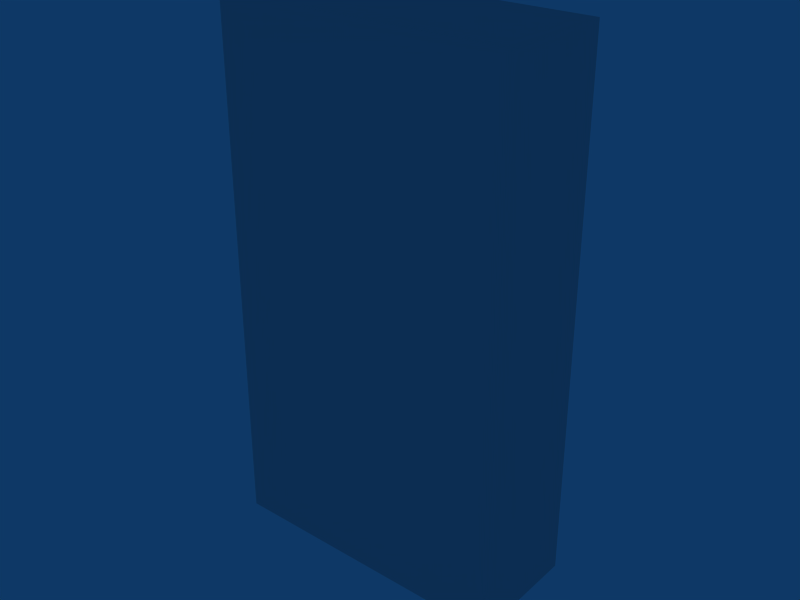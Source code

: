 # Source: Prefabs.blend  (saved by Blender 2.49.2; exported with 4.5.12 LTS)
import bpy
from mathutils import Matrix  # noqa: F401  (used for matrix-valued properties, if any)

bpy.ops.wm.read_factory_settings(use_empty=True)
scene = bpy.context.scene
scene.name = 'Scene'

# ---- collections
col_collection_1 = bpy.data.collections.new('Collection 1'); scene.collection.children.link(col_collection_1)

# ---- materials (node trees are filled in below, after node groups)
mat_tobeautorenamed4_001 = bpy.data.materials.new('ToBeAutoRenamed4.001')
mat_tobeautorenamed4_001.alpha_threshold = 0.0
mat_tobeautorenamed4_001.roughness = 0.5
mat_tobeautorenamed4_001.line_color = (0.0, 0.0, 0.0, 1.0)

# ---- material node trees

# ---- world
world_world = bpy.data.worlds.new('World'); scene.world = world_world
world_world.color = (0.05656, 0.2208, 0.4)
world_world.use_sun_shadow = False
world_world.sun_shadow_jitter_overblur = 0.0
world_world.cycles.sampling_method = 'MANUAL'
world_world.cycles.sample_map_resolution = 256

# ---- meshes
me_slidingbrush_001 = bpy.data.meshes.new('SlidingBrush.001')
me_slidingbrush_001.from_pydata([(-0.2, 0.5, -0.5), (0.2, 0.5, -0.5), (0.2, -0.5, -0.5), (-0.2, -0.5, -0.5), (-0.2, 0.5, 1.3), (0.2, 0.5, 1.3), (0.2, -0.5, 1.3), (-0.2, -0.5, 1.3)], [], [(0, 1, 2, 3), (4, 7, 6, 5), (0, 4, 5, 1), (1, 5, 6, 2), (2, 6, 7, 3), (4, 0, 3, 7)])
_uv = me_slidingbrush_001.uv_layers.new(name='UVTex')
_uv.uv.foreach_set('vector', [0.5, 0.85, 0.5, 0.65, -5.96e-08, 0.65, -5.96e-08, 0.85, 0.5, 0.85, -5.96e-08, 0.85, -2.384e-07, 0.65, 0.5, 0.65, 0.7633, -5.96e-08, 0.7633, 0.9816, 0.5451, 0.9816, 0.5451, -5.96e-08, 0.5454, -5.96e-08, 0.5454, 0.9816, -2.546e-07, 0.9816, -5.96e-08, -5.96e-08, 0.5451, -5.96e-08, 0.5451, 0.9816, 0.7633, 0.9816, 0.7633, -5.96e-08, 0.5454, 0.9816, 0.5454, 5.407e-09, -5.96e-08, 5.407e-09, -5.96e-08, 0.9816])
me_slidingbrush_001.materials.append(mat_tobeautorenamed4_001)
me_slidingbrush_001.use_remesh_preserve_volume = False
me_slidingbrush_001.use_remesh_preserve_attributes = False
me_slidingbrush_001.use_mirror_vertex_groups = False
me_slidingbrush_001.update()

# ---- objects
ob_door = bpy.data.objects.new('Door', me_slidingbrush_001)

# ---- transforms, parenting, visibility, modifiers, constraints
ob_door.location = (-0.5, 0.5, 0.5)
ob_door.rotation_euler = (0.0, -0.0, 1.571)
ob_door.lock_rotations_4d = False
ob_door.empty_display_type = 'ARROWS'
ob_door.lineart.crease_threshold = 0.0

# ---- collection membership
col_collection_1.objects.link(ob_door)

# ---- scene / render settings (as saved in the file)
scene.frame_start = 1; scene.frame_end = 250; scene.frame_set(1)
scene.render.engine = 'BLENDER_EEVEE_NEXT'
scene.render.image_settings.file_format = 'JPEG'
scene.render.image_settings.color_mode = 'RGB'
scene.render.image_settings.compression = 90
scene.render.resolution_x = 800
scene.render.resolution_y = 600
scene.render.pixel_aspect_x = 100.0
scene.render.pixel_aspect_y = 100.0
scene.render.fps = 25
scene.render.dither_intensity = 0.0
scene.render.use_compositing = False
scene.render.use_sequencer = False
scene.render.bake_margin = 2
scene.render.bake_bias = 0.0
scene.render.use_stamp_time = False
scene.render.use_stamp_date = False
scene.render.use_stamp_frame = False
scene.render.use_stamp_camera = False
scene.render.use_stamp_scene = False
scene.render.use_stamp_filename = False
scene.render.use_stamp_render_time = False
scene.render.stamp_font_size = 0
scene.cycles.use_denoising = False
scene.cycles.samples = 10
scene.cycles.sampling_pattern = 'TABULATED_SOBOL'
scene.cycles.light_sampling_threshold = 0.0
scene.cycles.use_adaptive_sampling = False
scene.cycles.use_light_tree = False
scene.cycles.blur_glossy = 0.0
scene.cycles.volume_bounces = 1
scene.cycles.pixel_filter_type = 'GAUSSIAN'
scene.cycles.sample_clamp_indirect = 0.0
scene.view_settings.view_transform = 'Raw'
bpy.context.view_layer.update()

# ---- added for rendering (the .blend has no active camera): camera
cam_auto = bpy.data.cameras.new('AutoCamera')
cam_auto.lens = 50.0
cam_auto.sensor_width = 36.0
cam_auto.clip_end = 1000.0
ob_auto_camera = bpy.data.objects.new('AutoCamera', cam_auto)
scene.collection.objects.link(ob_auto_camera)
ob_auto_camera.location = (1.44077, -1.82892, 2.45261)
ob_auto_camera.rotation_euler = (1.09748, -7.21219e-08, 0.694738)
scene.camera = ob_auto_camera
bpy.context.view_layer.update()
